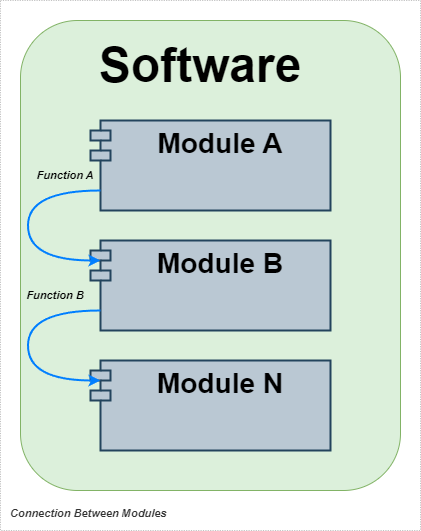

The diagram above was exported from draw.io. Its source (the exported page's mxGraphModel, read from the mxfile embedded in the PNG):
<mxGraphModel dx="1900" dy="621" grid="1" gridSize="10" guides="1" tooltips="1" connect="1" arrows="1" fold="1" page="1" pageScale="1" pageWidth="850" pageHeight="1100" math="0" shadow="0">
  <root>
    <mxCell id="0" />
    <mxCell id="1" parent="0" />
    <mxCell id="EbM0SBCWxvYMs7DH2SHw-2" value="" style="rounded=1;whiteSpace=wrap;html=1;fillColor=#DCF0DB;strokeColor=#82b366;" parent="1" vertex="1">
      <mxGeometry x="-180" y="240" width="380" height="470" as="geometry" />
    </mxCell>
    <mxCell id="EbM0SBCWxvYMs7DH2SHw-4" value="&lt;font style=&quot;font-size: 48px;&quot;&gt;Software&lt;/font&gt;" style="text;html=1;align=center;verticalAlign=middle;whiteSpace=wrap;rounded=0;fontSize=39;fontStyle=1" parent="1" vertex="1">
      <mxGeometry x="-40" y="270" width="80" height="30" as="geometry" />
    </mxCell>
    <mxCell id="EbM0SBCWxvYMs7DH2SHw-5" value="&lt;div style=&quot;text-align: right;&quot;&gt;&lt;b style=&quot;background-color: initial; font-size: 28px;&quot;&gt;Module A&lt;/b&gt;&lt;/div&gt;" style="shape=module;align=left;spacingLeft=20;align=center;verticalAlign=top;whiteSpace=wrap;html=1;fillColor=#bac8d3;strokeColor=#23445d;strokeWidth=2;" parent="1" vertex="1">
      <mxGeometry x="-110" y="340" width="240" height="90" as="geometry" />
    </mxCell>
    <mxCell id="EbM0SBCWxvYMs7DH2SHw-6" value="&lt;font size=&quot;1&quot; style=&quot;&quot;&gt;&lt;b style=&quot;font-size: 28px;&quot;&gt;Module B&lt;/b&gt;&lt;/font&gt;" style="shape=module;align=left;spacingLeft=20;align=center;verticalAlign=top;whiteSpace=wrap;html=1;strokeWidth=2;fillColor=#bac8d3;strokeColor=#23445d;" parent="1" vertex="1">
      <mxGeometry x="-110" y="460" width="240" height="90" as="geometry" />
    </mxCell>
    <mxCell id="EbM0SBCWxvYMs7DH2SHw-7" value="&lt;font size=&quot;1&quot; style=&quot;&quot;&gt;&lt;b style=&quot;font-size: 28px;&quot;&gt;Module N&lt;/b&gt;&lt;/font&gt;" style="shape=module;align=left;spacingLeft=20;align=center;verticalAlign=top;whiteSpace=wrap;html=1;strokeWidth=2;fillColor=#bac8d3;strokeColor=#23445d;" parent="1" vertex="1">
      <mxGeometry x="-110" y="580" width="240" height="90" as="geometry" />
    </mxCell>
    <mxCell id="EbM0SBCWxvYMs7DH2SHw-9" value="&lt;span style=&quot;font-size: 11px;&quot;&gt;Function A&lt;/span&gt;" style="text;html=1;align=center;verticalAlign=middle;whiteSpace=wrap;rounded=0;fontSize=11;fontStyle=3" parent="1" vertex="1">
      <mxGeometry x="-170" y="380" width="70" height="30" as="geometry" />
    </mxCell>
    <mxCell id="EbM0SBCWxvYMs7DH2SHw-10" value="&lt;span style=&quot;font-size: 11px;&quot;&gt;Function&amp;nbsp;&lt;/span&gt;&lt;span style=&quot;background-color: initial; font-size: 11px;&quot;&gt;B&lt;/span&gt;" style="text;html=1;align=center;verticalAlign=middle;whiteSpace=wrap;rounded=0;fontSize=11;fontStyle=3" parent="1" vertex="1">
      <mxGeometry x="-180" y="500" width="70" height="30" as="geometry" />
    </mxCell>
    <mxCell id="EbM0SBCWxvYMs7DH2SHw-14" value="" style="endArrow=classic;html=1;rounded=0;edgeStyle=orthogonalEdgeStyle;curved=1;strokeWidth=2;fillColor=#b1ddf0;strokeColor=#007FFF;" parent="1" edge="1">
      <mxGeometry width="50" height="50" relative="1" as="geometry">
        <mxPoint x="-100" y="410" as="sourcePoint" />
        <mxPoint x="-100" y="480" as="targetPoint" />
        <Array as="points">
          <mxPoint x="-172.5" y="480" />
        </Array>
      </mxGeometry>
    </mxCell>
    <mxCell id="EbM0SBCWxvYMs7DH2SHw-15" value="" style="endArrow=classic;html=1;rounded=0;edgeStyle=orthogonalEdgeStyle;curved=1;strokeWidth=2;fontStyle=1;fillColor=#1ba1e2;strokeColor=#007FFF;" parent="1" edge="1">
      <mxGeometry width="50" height="50" relative="1" as="geometry">
        <mxPoint x="-100" y="530" as="sourcePoint" />
        <mxPoint x="-100" y="600" as="targetPoint" />
        <Array as="points">
          <mxPoint x="-172.5" y="600" />
        </Array>
      </mxGeometry>
    </mxCell>
    <object placeholders="1" c4Name="" c4Type="ContainerScopeBoundary" c4Application="Connection Between Modules" label="&lt;font style=&quot;font-size: 16px&quot;&gt;&lt;span&gt;&lt;div style=&quot;text-align: center&quot;&gt;%c4Name%&lt;/div&gt;&lt;/span&gt;&lt;/font&gt;&lt;div style=&quot;text-align: left&quot;&gt;%c4Application%&lt;/div&gt;" id="4g8jARPgVzTaK4Hff-2f-4">
      <mxCell style="rounded=0;fontSize=11;whiteSpace=wrap;html=1;dashed=1;arcSize=20;fillColor=none;strokeColor=#666666;fontColor=#333333;labelBackgroundColor=none;align=left;verticalAlign=bottom;labelBorderColor=none;spacingTop=0;spacing=10;metaEdit=1;rotatable=0;perimeter=rectanglePerimeter;noLabel=0;labelPadding=0;allowArrows=0;connectable=0;expand=0;recursiveResize=0;editable=1;pointerEvents=0;absoluteArcSize=1;points=[[0.25,0,0],[0.5,0,0],[0.75,0,0],[1,0.25,0],[1,0.5,0],[1,0.75,0],[0.75,1,0],[0.5,1,0],[0.25,1,0],[0,0.75,0],[0,0.5,0],[0,0.25,0]];fontStyle=3;strokeWidth=0.4;" parent="1" vertex="1">
        <mxGeometry x="-200" y="220" width="420" height="530" as="geometry" />
      </mxCell>
    </object>
  </root>
</mxGraphModel>